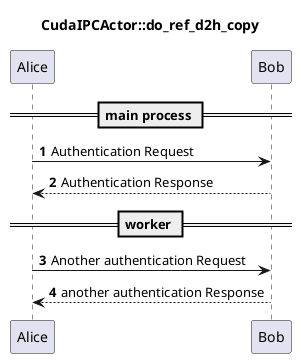

The diagram above was rendered by PlantUML. Its source (embedded in the PNG):
@startuml
'https://plantuml.com/sequence-diagram

title CudaIPCActor::do_ref_d2h_copy

autonumber

== main process ==

Alice -> Bob: Authentication Request
Bob --> Alice: Authentication Response

== worker ==

Alice -> Bob: Another authentication Request
Alice <-- Bob: another authentication Response
@enduml